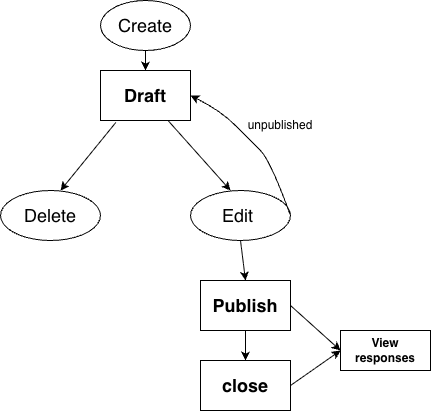

The diagram above was exported from draw.io. Its source (the exported page's mxGraphModel, read from the mxfile embedded in the PNG):
<mxGraphModel dx="934" dy="558" grid="1" gridSize="10" guides="1" tooltips="1" connect="1" arrows="1" fold="1" page="1" pageScale="1" pageWidth="850" pageHeight="1100" math="0" shadow="0">
  <root>
    <mxCell id="0" />
    <mxCell id="1" parent="0" />
    <mxCell id="knhbBG0iF-89CwSt58h6-1" parent="1" style="rounded=0;whiteSpace=wrap;html=1;" value="&lt;font style=&quot;font-size: 18px;&quot;&gt;&lt;b&gt;Draft&lt;/b&gt;&lt;/font&gt;" vertex="1">
      <mxGeometry height="50" width="90" x="350" y="80" as="geometry" />
    </mxCell>
    <mxCell id="knhbBG0iF-89CwSt58h6-3" edge="1" parent="1" source="knhbBG0iF-89CwSt58h6-1" style="endArrow=classic;html=1;rounded=0;defaultLabelBackgroundColor=gap;exitX=0.17;exitY=1.04;exitDx=0;exitDy=0;exitPerimeter=0;" value="">
      <mxGeometry height="50" relative="1" width="50" as="geometry">
        <mxPoint x="400" y="320" as="sourcePoint" />
        <mxPoint x="310" y="200" as="targetPoint" />
      </mxGeometry>
    </mxCell>
    <mxCell id="knhbBG0iF-89CwSt58h6-4" edge="1" parent="1" source="knhbBG0iF-89CwSt58h6-1" style="endArrow=classic;html=1;rounded=0;defaultLabelBackgroundColor=gap;exitX=0.75;exitY=1;exitDx=0;exitDy=0;" value="">
      <mxGeometry height="50" relative="1" width="50" as="geometry">
        <mxPoint x="527" y="190" as="sourcePoint" />
        <mxPoint x="480" y="200" as="targetPoint" />
      </mxGeometry>
    </mxCell>
    <mxCell id="knhbBG0iF-89CwSt58h6-6" parent="1" style="ellipse;whiteSpace=wrap;html=1;shapeInside=1;" value="&lt;font style=&quot;font-size: 18px;&quot;&gt;Delete&lt;/font&gt;" vertex="1">
      <mxGeometry height="50" width="100" x="250" y="200" as="geometry" />
    </mxCell>
    <mxCell id="knhbBG0iF-89CwSt58h6-7" parent="1" style="ellipse;whiteSpace=wrap;html=1;shapeInside=1;" value="&lt;font style=&quot;font-size: 18px;&quot;&gt;Edit&amp;nbsp;&lt;/font&gt;" vertex="1">
      <mxGeometry height="50" width="100" x="440" y="200" as="geometry" />
    </mxCell>
    <mxCell id="knhbBG0iF-89CwSt58h6-8" parent="1" style="ellipse;whiteSpace=wrap;html=1;shapeInside=1;" value="&lt;div&gt;&lt;br&gt;&lt;/div&gt;&lt;div&gt;&lt;font style=&quot;font-size: 18px;&quot;&gt;Create&lt;/font&gt;&lt;/div&gt;" vertex="1">
      <mxGeometry height="50" width="90" x="350" y="10" as="geometry" />
    </mxCell>
    <mxCell id="knhbBG0iF-89CwSt58h6-10" parent="1" style="rounded=0;whiteSpace=wrap;html=1;" value="&lt;span style=&quot;font-size: 18px;&quot;&gt;&lt;b&gt;Publish&lt;/b&gt;&lt;/span&gt;" vertex="1">
      <mxGeometry height="50" width="90" x="450" y="290" as="geometry" />
    </mxCell>
    <mxCell id="knhbBG0iF-89CwSt58h6-12" parent="1" style="rounded=0;whiteSpace=wrap;html=1;" value="&lt;span style=&quot;font-size: 18px;&quot;&gt;&lt;b&gt;close&lt;/b&gt;&lt;/span&gt;" vertex="1">
      <mxGeometry height="50" width="90" x="450" y="370" as="geometry" />
    </mxCell>
    <mxCell id="knhbBG0iF-89CwSt58h6-13" edge="1" parent="1" source="knhbBG0iF-89CwSt58h6-7" style="endArrow=classic;html=1;rounded=0;defaultLabelBackgroundColor=gap;entryX=0.5;entryY=0;entryDx=0;entryDy=0;exitX=0.5;exitY=1;exitDx=0;exitDy=0;" target="knhbBG0iF-89CwSt58h6-10" value="">
      <mxGeometry height="50" relative="1" width="50" as="geometry">
        <mxPoint x="400" y="320" as="sourcePoint" />
        <mxPoint x="450" y="270" as="targetPoint" />
      </mxGeometry>
    </mxCell>
    <mxCell id="knhbBG0iF-89CwSt58h6-14" edge="1" parent="1" source="knhbBG0iF-89CwSt58h6-10" style="endArrow=classic;html=1;rounded=0;defaultLabelBackgroundColor=gap;entryX=0.5;entryY=0;entryDx=0;entryDy=0;exitX=0.5;exitY=1;exitDx=0;exitDy=0;" target="knhbBG0iF-89CwSt58h6-12" value="">
      <mxGeometry height="50" relative="1" width="50" as="geometry">
        <mxPoint x="400" y="320" as="sourcePoint" />
        <mxPoint x="450" y="270" as="targetPoint" />
      </mxGeometry>
    </mxCell>
    <mxCell id="knhbBG0iF-89CwSt58h6-17" edge="1" parent="1" source="knhbBG0iF-89CwSt58h6-7" style="curved=1;curveGeometry=1;endArrow=classic;html=1;rounded=0;defaultLabelBackgroundColor=gap;entryX=1;entryY=0.5;entryDx=0;entryDy=0;exitX=1;exitY=0.5;exitDx=0;exitDy=0;" target="knhbBG0iF-89CwSt58h6-1" value="">
      <mxGeometry height="50" relative="1" width="50" x="0.0012" as="geometry">
        <Array as="points">
          <mxPoint x="520" y="170" />
          <mxPoint x="500" y="150" />
          <mxPoint x="470" y="120" />
        </Array>
        <mxPoint x="400" y="320" as="sourcePoint" />
        <mxPoint x="450" y="270" as="targetPoint" />
      </mxGeometry>
    </mxCell>
    <mxCell id="knhbBG0iF-89CwSt58h6-18" parent="1" style="text;html=1;whiteSpace=wrap;strokeColor=none;fillColor=none;align=center;verticalAlign=middle;rounded=0;" value="unpublished" vertex="1">
      <mxGeometry height="30" width="60" x="500" y="120" as="geometry" />
    </mxCell>
    <mxCell id="knhbBG0iF-89CwSt58h6-19" parent="1" style="rounded=0;whiteSpace=wrap;html=1;" value="&lt;b&gt;View responses&lt;/b&gt;" vertex="1">
      <mxGeometry height="40" width="90" x="590" y="340" as="geometry" />
    </mxCell>
    <mxCell id="knhbBG0iF-89CwSt58h6-20" edge="1" parent="1" source="knhbBG0iF-89CwSt58h6-10" style="endArrow=classic;html=1;rounded=0;defaultLabelBackgroundColor=gap;entryX=0;entryY=0.5;entryDx=0;entryDy=0;exitX=1;exitY=0.5;exitDx=0;exitDy=0;" target="knhbBG0iF-89CwSt58h6-19" value="">
      <mxGeometry height="50" relative="1" width="50" as="geometry">
        <mxPoint x="400" y="310" as="sourcePoint" />
        <mxPoint x="450" y="260" as="targetPoint" />
      </mxGeometry>
    </mxCell>
    <mxCell id="knhbBG0iF-89CwSt58h6-21" edge="1" parent="1" source="knhbBG0iF-89CwSt58h6-12" style="endArrow=classic;html=1;rounded=0;defaultLabelBackgroundColor=gap;exitX=1;exitY=0.5;exitDx=0;exitDy=0;entryX=0;entryY=0.5;entryDx=0;entryDy=0;" target="knhbBG0iF-89CwSt58h6-19" value="">
      <mxGeometry height="50" relative="1" width="50" as="geometry">
        <mxPoint x="550" y="410" as="sourcePoint" />
        <mxPoint x="600" y="360" as="targetPoint" />
      </mxGeometry>
    </mxCell>
    <mxCell id="knhbBG0iF-89CwSt58h6-22" edge="1" parent="1" source="knhbBG0iF-89CwSt58h6-8" style="endArrow=classic;html=1;rounded=0;defaultLabelBackgroundColor=gap;exitX=0.5;exitY=1;exitDx=0;exitDy=0;" target="knhbBG0iF-89CwSt58h6-1" value="">
      <mxGeometry height="50" relative="1" width="50" as="geometry">
        <mxPoint x="400" y="310" as="sourcePoint" />
        <mxPoint x="450" y="260" as="targetPoint" />
      </mxGeometry>
    </mxCell>
  </root>
</mxGraphModel>